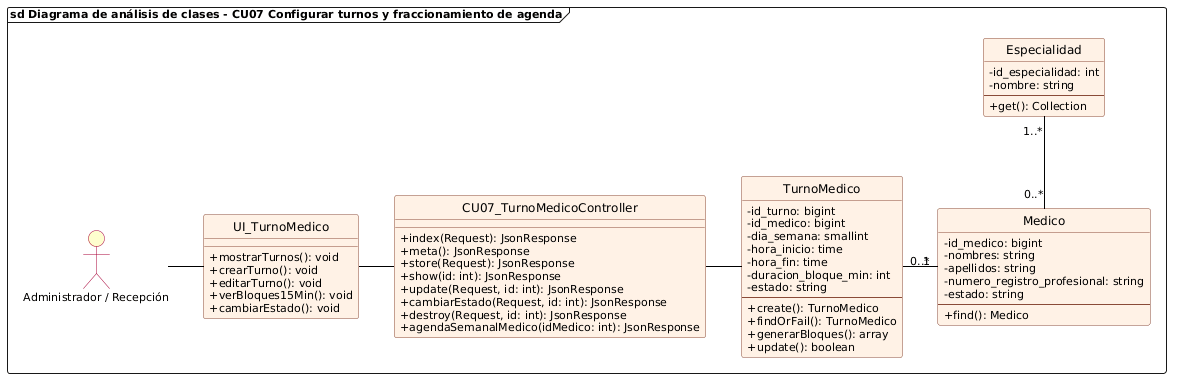

The diagram above was rendered by PlantUML. Its source (embedded in the PNG):
@startuml cu07_analisis_configurar_turnos
allowmixing

skinparam backgroundColor white
skinparam defaultFontName "Segoe UI"
skinparam defaultFontSize 11
skinparam classFontSize 12
skinparam classAttributeIconSize 0
hide circle

skinparam class {
    BackgroundColor #FFF2E6
    BorderColor #8A4B38
    RoundCorner 6
    HeaderBackgroundColor #FFF2E6
    ArrowColor black
}

skinparam actor {
    BackgroundColor #FEFECE
    BorderColor #A80036
}

frame "sd Diagrama de análisis de clases - CU07 Configurar turnos y fraccionamiento de agenda" {
    actor "Administrador / Recepción" as Admin
    
    class UI_TurnoMedico {
        + mostrarTurnos(): void
        + crearTurno(): void
        + editarTurno(): void
        + verBloques15Min(): void
        + cambiarEstado(): void
    }

    class CU07_TurnoMedicoController {
        + index(Request): JsonResponse
        + meta(): JsonResponse
        + store(Request): JsonResponse
        + show(id: int): JsonResponse
        + update(Request, id: int): JsonResponse
        + cambiarEstado(Request, id: int): JsonResponse
        + destroy(Request, id: int): JsonResponse
        + agendaSemanalMedico(idMedico: int): JsonResponse
    }

    class TurnoMedico {
        - id_turno: bigint
        - id_medico: bigint
        - dia_semana: smallint
        - hora_inicio: time
        - hora_fin: time
        - duracion_bloque_min: int
        - estado: string
        --
        + create(): TurnoMedico
        + findOrFail(): TurnoMedico
        + generarBloques(): array
        + update(): boolean
    }

    class Medico {
        - id_medico: bigint
        - nombres: string
        - apellidos: string
        - numero_registro_profesional: string
        - estado: string
        --
        + find(): Medico
    }

    class Especialidad {
        - id_especialidad: int
        - nombre: string
        --
        + get(): Collection
    }

    Admin -right- UI_TurnoMedico
    UI_TurnoMedico -right- CU07_TurnoMedicoController
    CU07_TurnoMedicoController -right- TurnoMedico

    TurnoMedico "0..*" -right- "1" Medico
    Medico "0..*" -up- "1..*" Especialidad
}
@enduml